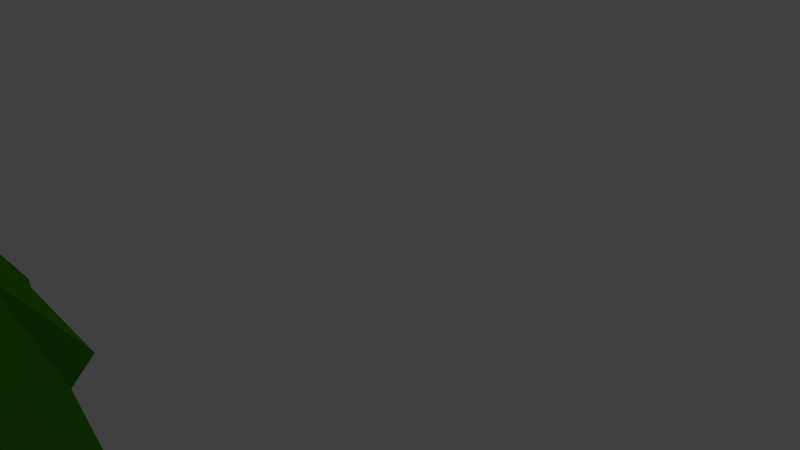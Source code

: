 # Source: test_freestyle.blend  (saved by Blender 2.70.0; exported with 4.5.12 LTS)
import bpy
from mathutils import Matrix  # noqa: F401  (used for matrix-valued properties, if any)

bpy.ops.wm.read_factory_settings(use_empty=True)
scene = bpy.context.scene
scene.name = 'Scene'

# ---- collections
col_collection_1 = bpy.data.collections.new('Collection 1'); scene.collection.children.link(col_collection_1)

# ---- materials (node trees are filled in below, after node groups)
mat_material = bpy.data.materials.new('Material')
mat_material.alpha_threshold = 0.0
mat_material.use_transparent_shadow = False
mat_material.diffuse_color = (0.05345, 0.3108, 0.0, 1.0)
mat_material.roughness = 0.5
mat_material.line_color = (0.0, 0.0, 0.0, 0.6701)

# ---- material node trees

# ---- world
world_world = bpy.data.worlds.new('World'); scene.world = world_world
world_world.color = (0.05088, 0.05088, 0.05088)
world_world.use_sun_shadow = False
world_world.sun_shadow_jitter_overblur = 0.0
world_world.cycles.sampling_method = 'MANUAL'
world_world.cycles.sample_map_resolution = 256

# ---- cameras
cam_camera = bpy.data.cameras.new('Camera')
cam_camera.clip_end = 100.0
cam_camera.lens = 35.0
cam_camera.sensor_width = 32.0
cam_camera.sensor_height = 18.0
cam_camera.ortho_scale = 7.314
cam_camera.dof.focus_distance = 0.0
cam_camera.dof.aperture_fstop = 128.0

# ---- lights
light_lamp = bpy.data.lights.new('Lamp', 'POINT')
light_lamp.transmission_factor = 0.0
light_lamp.cutoff_distance = 30.0
light_lamp.energy = 100.0
light_lamp.shadow_buffer_clip_start = 1.001
light_lamp.shadow_soft_size = 0.1
light_lamp.shadow_maximum_resolution = 0.006
light_lamp.use_absolute_resolution = True
light_lamp.cycles.use_multiple_importance_sampling = False

# ---- meshes
me_cube = bpy.data.meshes.new('Cube')
me_cube.from_pydata([(1.0, 1.0, -1.0), (1.0, -1.0, -1.0), (-1.0, -1.0, -1.0), (-1.0, 1.0, -1.0), (1.0, 1.0, 1.0), (1.0, -1.0, 1.0), (-1.0, -1.0, 1.0), (-1.0, 1.0, 1.0), (0.4834, 0.02331, 2.03), (8.255e-05, 0.5066, 2.03), (8.217e-05, -0.46, 2.03), (-0.4832, 0.02331, 2.03), (8.236e-05, 0.02331, 2.03), (-5.96e-08, -1.0, -1.0), (0.7417, -0.73, 0.5151), (-0.7416, -0.73, 0.5151), (-0.2416, -0.46, 2.03), (0.2417, -0.46, 2.03), (-0.5, -1.0, -1.0), (0.6125, -0.595, 1.273), (-0.6124, -0.595, 1.273), (-0.3624, -0.46, 2.03), (0.3625, -0.46, 2.03), (0.5, -1.0, -1.0), (0.8708, -0.865, -0.2425), (-0.8708, -0.865, -0.2425), (-0.1207, -0.46, 2.03), (0.1209, -0.46, 2.03), (-0.75, -1.0, -1.0), (0.5479, -0.5275, 1.651), (-0.5478, -0.5275, 1.651), (-0.4228, -0.46, 2.03), (0.4229, -0.46, 2.03), (0.75, -1.0, -1.0), (0.9354, -0.9325, -0.6212), (-0.9354, -0.9325, -0.6212), (-0.06033, -0.46, 2.03), (0.06049, -0.46, 2.03), (-0.25, -1.0, -1.0), (0.6771, -0.6625, 0.8939), (-0.677, -0.6625, 0.8939), (-0.302, -0.46, 2.03), (0.3021, -0.46, 2.03), (0.25, -1.0, -1.0), (0.8063, -0.7975, 0.1363), (-0.8062, -0.7975, 0.1363), (-0.1811, -0.46, 2.03), (0.1813, -0.46, 2.03), (-1.0, -1.0, 1.0), (8.217e-05, -0.46, 2.03), (-0.4832, 0.02331, 2.03), (8.236e-05, 0.02331, 2.03), (-0.2416, -0.46, 2.03), (-0.3624, -0.46, 2.03), (-0.1207, -0.46, 2.03), (-0.3216, -0.4109, 2.552), (-0.1615, -0.4109, 2.552), (-0.2683, -0.4109, 2.552), (-0.2149, -0.4109, 2.552), (1.0, -2.98e-08, -1.0), (0.7417, 0.7533, 0.5151), (0.5156, -0.4937, 1.841), (0.4834, -0.2183, 2.03), (0.4834, 0.2649, 2.03), (0.9677, -0.9662, -0.8106), (0.7094, -0.6962, 0.7045), (0.774, -0.7637, 0.3257), (0.5802, -0.5612, 1.462), (0.9031, -0.8987, -0.4318), (0.6448, -0.6287, 1.083), (0.8385, -0.8312, -0.05307), (1.0, 1.0, -1.0), (1.0, -1.0, -1.0), (1.0, 1.0, 1.0), (1.0, -1.0, 1.0), (0.4834, 0.02331, 2.03), (0.7417, -0.73, 0.5151), (0.6125, -0.595, 1.273), (0.8708, -0.865, -0.2425), (0.5479, -0.5275, 1.651), (0.9354, -0.9325, -0.6212), (0.6771, -0.6625, 0.8939), (0.8063, -0.7975, 0.1363), (1.0, -2.98e-08, -1.0), (0.7417, 0.7533, 0.5151), (0.5156, -0.4937, 1.841), (0.4834, -0.2183, 2.03), (0.4834, 0.2649, 2.03), (0.9677, -0.9662, -0.8106), (0.7094, -0.6962, 0.7045), (0.774, -0.7637, 0.3257), (0.5802, -0.5612, 1.462), (0.9031, -0.8987, -0.4318), (0.6448, -0.6287, 1.083), (0.8385, -0.8312, -0.05307), (-1.0, 1.0, 1.0), (8.255e-05, 0.5066, 2.03), (-0.4832, 0.02331, 2.03), (8.236e-05, 0.02331, 2.03), (1.0, 1.0, -1.0), (1.0, -1.0, -1.0), (1.0, 1.0, 1.0), (1.0, -1.0, 1.0), (0.4834, 0.02331, 2.03), (0.7417, -0.73, 0.5151), (0.6125, -0.595, 1.273), (0.8708, -0.865, -0.2425), (0.5479, -0.5275, 1.651), (0.9354, -0.9325, -0.6212), (0.6771, -0.6625, 0.8939), (0.8063, -0.7975, 0.1363), (1.0, -2.98e-08, -1.0), (0.7417, 0.7533, 0.5151), (0.5156, -0.4937, 1.841), (0.4834, -0.2183, 2.03), (0.4834, 0.2649, 2.03), (0.9677, -0.9662, -0.8106), (0.7094, -0.6962, 0.7045), (0.774, -0.7637, 0.3257), (0.5802, -0.5612, 1.462), (0.9031, -0.8987, -0.4318), (0.6448, -0.6287, 1.083), (0.8385, -0.8312, -0.05307)], [], [(0, 59, 1, 33, 23, 43, 13, 38, 18, 28, 2, 3), (10, 12, 51, 49), (68, 34, 80, 92), (1, 64, 34, 68, 24, 70, 44, 66, 14, 65, 39, 69, 19, 67, 29, 61, 5, 32, 22, 42, 17, 47, 27, 37, 10, 36, 26, 46, 16, 41, 21, 31, 6, 30, 20, 40, 15, 45, 25, 35, 2, 28, 18, 38, 13, 43, 23, 33), (2, 35, 25, 45, 15, 40, 20, 30, 6, 11, 7, 3), (4, 60, 0, 3, 7, 9), (8, 12, 10, 37, 27, 47, 17, 42, 22, 32, 5, 62), (4, 9, 12, 8, 63), (7, 11, 97, 95), (51, 50, 48, 55, 53, 57, 52, 58, 54, 56, 49), (11, 6, 48, 50), (6, 31, 55, 48), (12, 11, 50, 51), (46, 26, 54, 58), (21, 41, 57, 53), (26, 36, 56, 54), (31, 21, 53, 55), (16, 46, 58, 52), (41, 16, 52, 57), (36, 10, 49, 56), (92, 80, 108, 120), (34, 64, 88, 80), (60, 4, 73, 84), (0, 60, 84, 71), (65, 14, 76, 89), (19, 69, 93, 77), (69, 39, 81, 93), (39, 65, 89, 81), (61, 29, 79, 85), (14, 66, 90, 76), (70, 24, 78, 94), (44, 70, 94, 82), (66, 44, 82, 90), (4, 63, 87, 73), (62, 5, 74, 86), (5, 61, 85, 74), (1, 59, 83, 72), (8, 62, 86, 75), (67, 19, 77, 91), (29, 67, 91, 79), (63, 8, 75, 87), (59, 0, 71, 83), (64, 1, 72, 88), (24, 68, 92, 78), (96, 95, 97, 98), (11, 12, 98, 97), (9, 7, 95, 96), (12, 9, 96, 98), (99, 112, 101, 115, 103, 114, 102, 113, 107, 119, 105, 121, 109, 117, 104, 118, 110, 122, 106, 120, 108, 116, 100, 111), (80, 88, 116, 108), (71, 84, 112, 99), (78, 92, 120, 106), (88, 72, 100, 116), (84, 73, 101, 112), (93, 81, 109, 121), (81, 89, 117, 109), (85, 79, 107, 113), (77, 93, 121, 105), (89, 76, 104, 117), (74, 85, 113, 102), (82, 94, 122, 110), (90, 82, 110, 118), (86, 74, 102, 114), (75, 86, 114, 103), (94, 78, 106, 122), (76, 90, 118, 104), (79, 91, 119, 107), (87, 75, 103, 115), (91, 77, 105, 119), (73, 87, 115, 101), (72, 83, 111, 100), (83, 71, 99, 111)])
me_cube.materials.append(mat_material)
me_cube.use_remesh_preserve_volume = False
me_cube.use_remesh_preserve_attributes = False
me_cube.use_mirror_vertex_groups = False
me_cube.update()

# ---- objects
ob_cube = bpy.data.objects.new('Cube', me_cube)
ob_lamp = bpy.data.objects.new('Lamp', light_lamp)
ob_camera = bpy.data.objects.new('Camera', cam_camera)

# ---- transforms, parenting, visibility, modifiers, constraints
ob_cube.location = (-3.601, -4.091, -2.528)
ob_cube.rotation_euler = (0.02262, -8.003e-05, -0.06882)
ob_cube.scale = (1.272, 1.272, 1.272)
ob_cube.lock_rotations_4d = False
ob_cube.empty_display_type = 'ARROWS'
ob_cube.lineart.crease_threshold = 0.0
ob_lamp.location = (4.076, 1.005, 5.904)
ob_lamp.rotation_euler = (0.6503, 0.05522, 1.866)
ob_lamp.lock_rotations_4d = False
ob_lamp.empty_display_type = 'ARROWS'
ob_lamp.color = (0.0, 0.0, 0.0, 0.0)
ob_lamp.lineart.crease_threshold = 0.0
ob_camera.location = (7.481, -6.508, 5.344)
ob_camera.rotation_euler = (1.109, 0.01082, 0.8149)
ob_camera.lock_rotations_4d = False
ob_camera.empty_display_type = 'ARROWS'
ob_camera.color = (0.0, 0.0, 0.0, 0.0)
ob_camera.display_type = 'WIRE'
ob_camera.lineart.crease_threshold = 0.0

# ---- collection membership
col_collection_1.objects.link(ob_cube)
col_collection_1.objects.link(ob_lamp)
col_collection_1.objects.link(ob_camera)

# ---- scene / render settings (as saved in the file)
scene.camera = ob_camera
scene.frame_start = 1; scene.frame_end = 30; scene.frame_set(4)
scene.render.engine = 'BLENDER_EEVEE_NEXT'
scene.render.resolution_percentage = 50
scene.render.dither_intensity = 0.0
scene.render.use_freestyle = True
scene.cycles.use_denoising = False
scene.cycles.samples = 10
scene.cycles.sampling_pattern = 'TABULATED_SOBOL'
scene.cycles.light_sampling_threshold = 0.0
scene.cycles.use_adaptive_sampling = False
scene.cycles.use_light_tree = False
scene.cycles.blur_glossy = 0.0
scene.cycles.volume_bounces = 1
scene.cycles.pixel_filter_type = 'GAUSSIAN'
scene.cycles.sample_clamp_indirect = 0.0
scene.view_settings.view_transform = 'Standard'
bpy.context.view_layer.update()
